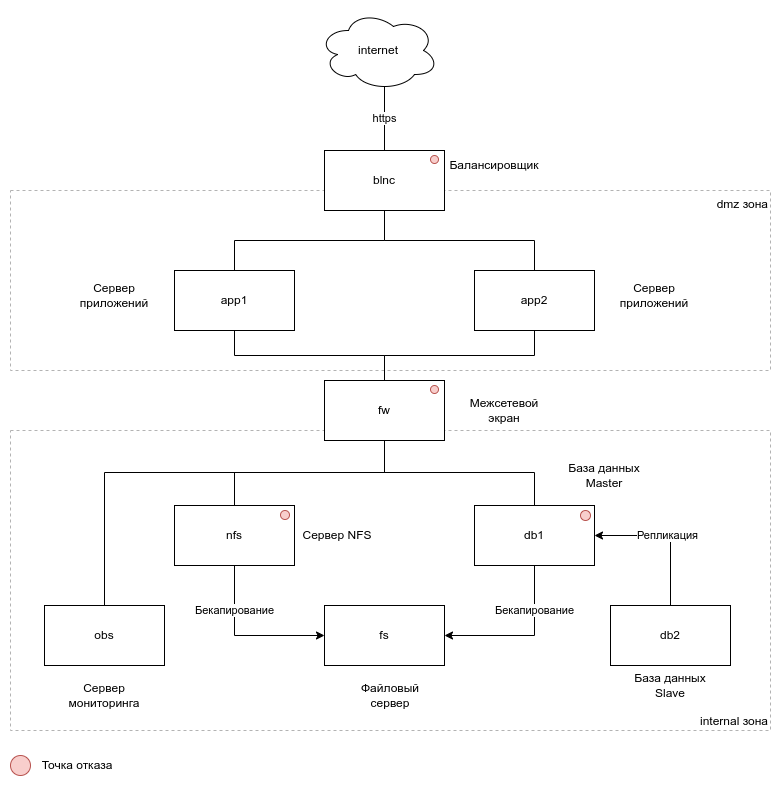

The diagram above was exported from draw.io. Its source (the exported page's mxGraphModel, read from the mxfile embedded in the PNG):
<mxGraphModel dx="1422" dy="905" grid="1" gridSize="10" guides="1" tooltips="1" connect="1" arrows="1" fold="1" page="1" pageScale="1" pageWidth="827" pageHeight="1169" math="0" shadow="0">
  <root>
    <mxCell id="0" />
    <mxCell id="1" parent="0" />
    <mxCell id="nPXfIcy3BNaTw9EY4-ZG-36" value="internal зона" style="rounded=0;whiteSpace=wrap;html=1;dashed=1;fillColor=none;align=right;verticalAlign=bottom;strokeColor=#B3B3B3;" parent="1" vertex="1">
      <mxGeometry x="40" y="480" width="760" height="300" as="geometry" />
    </mxCell>
    <mxCell id="nPXfIcy3BNaTw9EY4-ZG-35" value="dmz зона" style="rounded=0;whiteSpace=wrap;html=1;dashed=1;fillColor=none;align=right;verticalAlign=top;strokeColor=#B3B3B3;" parent="1" vertex="1">
      <mxGeometry x="40" y="240" width="760" height="180" as="geometry" />
    </mxCell>
    <mxCell id="nPXfIcy3BNaTw9EY4-ZG-20" value="https" style="edgeStyle=orthogonalEdgeStyle;rounded=0;orthogonalLoop=1;jettySize=auto;html=1;exitX=0.55;exitY=0.95;exitDx=0;exitDy=0;exitPerimeter=0;endArrow=none;endFill=0;" parent="1" source="nPXfIcy3BNaTw9EY4-ZG-1" target="nPXfIcy3BNaTw9EY4-ZG-2" edge="1">
      <mxGeometry relative="1" as="geometry" />
    </mxCell>
    <mxCell id="nPXfIcy3BNaTw9EY4-ZG-1" value="internet" style="ellipse;shape=cloud;whiteSpace=wrap;html=1;" parent="1" vertex="1">
      <mxGeometry x="348" y="60" width="120" height="80" as="geometry" />
    </mxCell>
    <mxCell id="nPXfIcy3BNaTw9EY4-ZG-5" style="edgeStyle=orthogonalEdgeStyle;rounded=0;orthogonalLoop=1;jettySize=auto;html=1;exitX=0.5;exitY=1;exitDx=0;exitDy=0;endArrow=none;endFill=0;" parent="1" source="nPXfIcy3BNaTw9EY4-ZG-2" target="nPXfIcy3BNaTw9EY4-ZG-3" edge="1">
      <mxGeometry relative="1" as="geometry" />
    </mxCell>
    <mxCell id="nPXfIcy3BNaTw9EY4-ZG-6" style="edgeStyle=orthogonalEdgeStyle;rounded=0;orthogonalLoop=1;jettySize=auto;html=1;exitX=0.5;exitY=1;exitDx=0;exitDy=0;endArrow=none;endFill=0;" parent="1" source="nPXfIcy3BNaTw9EY4-ZG-2" target="nPXfIcy3BNaTw9EY4-ZG-4" edge="1">
      <mxGeometry relative="1" as="geometry" />
    </mxCell>
    <mxCell id="nPXfIcy3BNaTw9EY4-ZG-2" value="blnc" style="rounded=0;whiteSpace=wrap;html=1;" parent="1" vertex="1">
      <mxGeometry x="354" y="200" width="120" height="60" as="geometry" />
    </mxCell>
    <mxCell id="nPXfIcy3BNaTw9EY4-ZG-8" style="edgeStyle=orthogonalEdgeStyle;rounded=0;orthogonalLoop=1;jettySize=auto;html=1;exitX=0.5;exitY=1;exitDx=0;exitDy=0;endArrow=none;endFill=0;" parent="1" source="nPXfIcy3BNaTw9EY4-ZG-3" target="nPXfIcy3BNaTw9EY4-ZG-7" edge="1">
      <mxGeometry relative="1" as="geometry" />
    </mxCell>
    <mxCell id="nPXfIcy3BNaTw9EY4-ZG-3" value="app1" style="rounded=0;whiteSpace=wrap;html=1;" parent="1" vertex="1">
      <mxGeometry x="204" y="320" width="120" height="60" as="geometry" />
    </mxCell>
    <mxCell id="nPXfIcy3BNaTw9EY4-ZG-9" style="edgeStyle=orthogonalEdgeStyle;rounded=0;orthogonalLoop=1;jettySize=auto;html=1;exitX=0.5;exitY=1;exitDx=0;exitDy=0;endArrow=none;endFill=0;" parent="1" source="nPXfIcy3BNaTw9EY4-ZG-4" edge="1">
      <mxGeometry relative="1" as="geometry">
        <mxPoint x="414" y="430" as="targetPoint" />
      </mxGeometry>
    </mxCell>
    <mxCell id="nPXfIcy3BNaTw9EY4-ZG-4" value="app2" style="rounded=0;whiteSpace=wrap;html=1;" parent="1" vertex="1">
      <mxGeometry x="504" y="320" width="120" height="60" as="geometry" />
    </mxCell>
    <mxCell id="nPXfIcy3BNaTw9EY4-ZG-44" style="edgeStyle=orthogonalEdgeStyle;rounded=0;orthogonalLoop=1;jettySize=auto;html=1;exitX=0.5;exitY=1;exitDx=0;exitDy=0;endArrow=none;endFill=0;" parent="1" source="nPXfIcy3BNaTw9EY4-ZG-7" target="nPXfIcy3BNaTw9EY4-ZG-11" edge="1">
      <mxGeometry relative="1" as="geometry">
        <Array as="points">
          <mxPoint x="414" y="522" />
          <mxPoint x="264" y="522" />
        </Array>
      </mxGeometry>
    </mxCell>
    <mxCell id="nPXfIcy3BNaTw9EY4-ZG-45" style="edgeStyle=orthogonalEdgeStyle;rounded=0;orthogonalLoop=1;jettySize=auto;html=1;exitX=0.5;exitY=1;exitDx=0;exitDy=0;entryX=0.5;entryY=0;entryDx=0;entryDy=0;endArrow=none;endFill=0;" parent="1" source="nPXfIcy3BNaTw9EY4-ZG-7" target="nPXfIcy3BNaTw9EY4-ZG-12" edge="1">
      <mxGeometry relative="1" as="geometry">
        <Array as="points">
          <mxPoint x="414" y="522" />
          <mxPoint x="564" y="522" />
        </Array>
      </mxGeometry>
    </mxCell>
    <mxCell id="nPXfIcy3BNaTw9EY4-ZG-7" value="fw" style="rounded=0;whiteSpace=wrap;html=1;" parent="1" vertex="1">
      <mxGeometry x="354" y="430" width="120" height="60" as="geometry" />
    </mxCell>
    <mxCell id="nPXfIcy3BNaTw9EY4-ZG-10" value="fs" style="rounded=0;whiteSpace=wrap;html=1;" parent="1" vertex="1">
      <mxGeometry x="354" y="655" width="120" height="60" as="geometry" />
    </mxCell>
    <mxCell id="nPXfIcy3BNaTw9EY4-ZG-47" value="Бекапирование" style="edgeStyle=orthogonalEdgeStyle;rounded=0;orthogonalLoop=1;jettySize=auto;html=1;exitX=0.5;exitY=1;exitDx=0;exitDy=0;entryX=0;entryY=0.5;entryDx=0;entryDy=0;endArrow=classic;endFill=1;" parent="1" source="nPXfIcy3BNaTw9EY4-ZG-11" target="nPXfIcy3BNaTw9EY4-ZG-10" edge="1">
      <mxGeometry x="-0.4375" relative="1" as="geometry">
        <mxPoint as="offset" />
      </mxGeometry>
    </mxCell>
    <mxCell id="nPXfIcy3BNaTw9EY4-ZG-11" value="nfs" style="rounded=0;whiteSpace=wrap;html=1;" parent="1" vertex="1">
      <mxGeometry x="204" y="555" width="120" height="60" as="geometry" />
    </mxCell>
    <mxCell id="nPXfIcy3BNaTw9EY4-ZG-48" value="Бекапирование" style="edgeStyle=orthogonalEdgeStyle;rounded=0;orthogonalLoop=1;jettySize=auto;html=1;exitX=0.5;exitY=1;exitDx=0;exitDy=0;entryX=1;entryY=0.5;entryDx=0;entryDy=0;endArrow=classic;endFill=1;" parent="1" source="nPXfIcy3BNaTw9EY4-ZG-12" target="nPXfIcy3BNaTw9EY4-ZG-10" edge="1">
      <mxGeometry x="-0.4377" relative="1" as="geometry">
        <mxPoint as="offset" />
      </mxGeometry>
    </mxCell>
    <mxCell id="nPXfIcy3BNaTw9EY4-ZG-12" value="db1" style="rounded=0;whiteSpace=wrap;html=1;" parent="1" vertex="1">
      <mxGeometry x="504" y="555" width="120" height="60" as="geometry" />
    </mxCell>
    <mxCell id="nPXfIcy3BNaTw9EY4-ZG-52" style="edgeStyle=orthogonalEdgeStyle;rounded=0;orthogonalLoop=1;jettySize=auto;html=1;exitX=0.5;exitY=0;exitDx=0;exitDy=0;entryX=0.5;entryY=1;entryDx=0;entryDy=0;endArrow=none;endFill=0;" parent="1" source="nPXfIcy3BNaTw9EY4-ZG-13" target="nPXfIcy3BNaTw9EY4-ZG-7" edge="1">
      <mxGeometry relative="1" as="geometry">
        <Array as="points">
          <mxPoint x="134" y="522" />
          <mxPoint x="414" y="522" />
        </Array>
      </mxGeometry>
    </mxCell>
    <mxCell id="nPXfIcy3BNaTw9EY4-ZG-13" value="obs" style="rounded=0;whiteSpace=wrap;html=1;" parent="1" vertex="1">
      <mxGeometry x="74" y="655" width="120" height="60" as="geometry" />
    </mxCell>
    <mxCell id="nPXfIcy3BNaTw9EY4-ZG-38" value="Репликация" style="edgeStyle=orthogonalEdgeStyle;rounded=0;orthogonalLoop=1;jettySize=auto;html=1;exitX=0.5;exitY=0;exitDx=0;exitDy=0;endArrow=classic;endFill=1;entryX=1;entryY=0.5;entryDx=0;entryDy=0;" parent="1" source="nPXfIcy3BNaTw9EY4-ZG-14" target="nPXfIcy3BNaTw9EY4-ZG-12" edge="1">
      <mxGeometry relative="1" as="geometry" />
    </mxCell>
    <mxCell id="nPXfIcy3BNaTw9EY4-ZG-14" value="db2" style="rounded=0;whiteSpace=wrap;html=1;" parent="1" vertex="1">
      <mxGeometry x="640" y="655" width="120" height="60" as="geometry" />
    </mxCell>
    <mxCell id="nPXfIcy3BNaTw9EY4-ZG-26" value="Сервер приложений" style="text;html=1;strokeColor=none;fillColor=none;align=center;verticalAlign=middle;whiteSpace=wrap;rounded=0;" parent="1" vertex="1">
      <mxGeometry x="94" y="330" width="100" height="30" as="geometry" />
    </mxCell>
    <mxCell id="nPXfIcy3BNaTw9EY4-ZG-27" value="Сервер приложений" style="text;html=1;strokeColor=none;fillColor=none;align=center;verticalAlign=middle;whiteSpace=wrap;rounded=0;" parent="1" vertex="1">
      <mxGeometry x="634" y="330" width="100" height="30" as="geometry" />
    </mxCell>
    <mxCell id="nPXfIcy3BNaTw9EY4-ZG-28" value="Межсетевой экран" style="text;html=1;strokeColor=none;fillColor=none;align=center;verticalAlign=middle;whiteSpace=wrap;rounded=0;" parent="1" vertex="1">
      <mxGeometry x="484" y="445" width="100" height="30" as="geometry" />
    </mxCell>
    <mxCell id="nPXfIcy3BNaTw9EY4-ZG-29" value="База данных&lt;br&gt;Master" style="text;html=1;strokeColor=none;fillColor=none;align=center;verticalAlign=middle;whiteSpace=wrap;rounded=0;" parent="1" vertex="1">
      <mxGeometry x="584" y="510" width="100" height="30" as="geometry" />
    </mxCell>
    <mxCell id="nPXfIcy3BNaTw9EY4-ZG-30" value="База данных&lt;br&gt;Slave" style="text;html=1;strokeColor=none;fillColor=none;align=center;verticalAlign=middle;whiteSpace=wrap;rounded=0;" parent="1" vertex="1">
      <mxGeometry x="650" y="720" width="100" height="30" as="geometry" />
    </mxCell>
    <mxCell id="nPXfIcy3BNaTw9EY4-ZG-31" value="Файловый сервер" style="text;html=1;strokeColor=none;fillColor=none;align=center;verticalAlign=middle;whiteSpace=wrap;rounded=0;" parent="1" vertex="1">
      <mxGeometry x="370" y="730" width="100" height="30" as="geometry" />
    </mxCell>
    <mxCell id="nPXfIcy3BNaTw9EY4-ZG-32" value="Сервер NFS" style="text;html=1;strokeColor=none;fillColor=none;align=center;verticalAlign=middle;whiteSpace=wrap;rounded=0;" parent="1" vertex="1">
      <mxGeometry x="324" y="570" width="86" height="30" as="geometry" />
    </mxCell>
    <mxCell id="nPXfIcy3BNaTw9EY4-ZG-33" value="Сервер мониторинга" style="text;html=1;strokeColor=none;fillColor=none;align=center;verticalAlign=middle;whiteSpace=wrap;rounded=0;" parent="1" vertex="1">
      <mxGeometry x="84" y="730" width="100" height="30" as="geometry" />
    </mxCell>
    <mxCell id="nPXfIcy3BNaTw9EY4-ZG-34" value="Балансировщик" style="text;html=1;strokeColor=none;fillColor=none;align=center;verticalAlign=middle;whiteSpace=wrap;rounded=0;" parent="1" vertex="1">
      <mxGeometry x="474" y="200" width="100" height="30" as="geometry" />
    </mxCell>
    <mxCell id="nPXfIcy3BNaTw9EY4-ZG-53" value="" style="ellipse;whiteSpace=wrap;html=1;aspect=fixed;strokeColor=#b85450;fillColor=#f8cecc;" parent="1" vertex="1">
      <mxGeometry x="460" y="205" width="8" height="8" as="geometry" />
    </mxCell>
    <mxCell id="nPXfIcy3BNaTw9EY4-ZG-54" value="" style="ellipse;whiteSpace=wrap;html=1;aspect=fixed;strokeColor=#b85450;fillColor=#f8cecc;" parent="1" vertex="1">
      <mxGeometry x="460" y="435" width="8" height="8" as="geometry" />
    </mxCell>
    <mxCell id="nPXfIcy3BNaTw9EY4-ZG-57" value="" style="ellipse;whiteSpace=wrap;html=1;aspect=fixed;strokeColor=#b85450;fillColor=#f8cecc;" parent="1" vertex="1">
      <mxGeometry x="310" y="560" width="9" height="9" as="geometry" />
    </mxCell>
    <mxCell id="nPXfIcy3BNaTw9EY4-ZG-58" value="" style="ellipse;whiteSpace=wrap;html=1;aspect=fixed;strokeColor=#b85450;fillColor=#f8cecc;" parent="1" vertex="1">
      <mxGeometry x="610" y="560" width="10" height="10" as="geometry" />
    </mxCell>
    <mxCell id="nPXfIcy3BNaTw9EY4-ZG-62" value="" style="ellipse;whiteSpace=wrap;html=1;aspect=fixed;strokeColor=#b85450;fillColor=#f8cecc;" parent="1" vertex="1">
      <mxGeometry x="40" y="805" width="20" height="20" as="geometry" />
    </mxCell>
    <mxCell id="nPXfIcy3BNaTw9EY4-ZG-63" value="Точка отказа" style="text;html=1;strokeColor=none;fillColor=none;align=center;verticalAlign=middle;whiteSpace=wrap;rounded=0;" parent="1" vertex="1">
      <mxGeometry x="64" y="800" width="86" height="30" as="geometry" />
    </mxCell>
  </root>
</mxGraphModel>